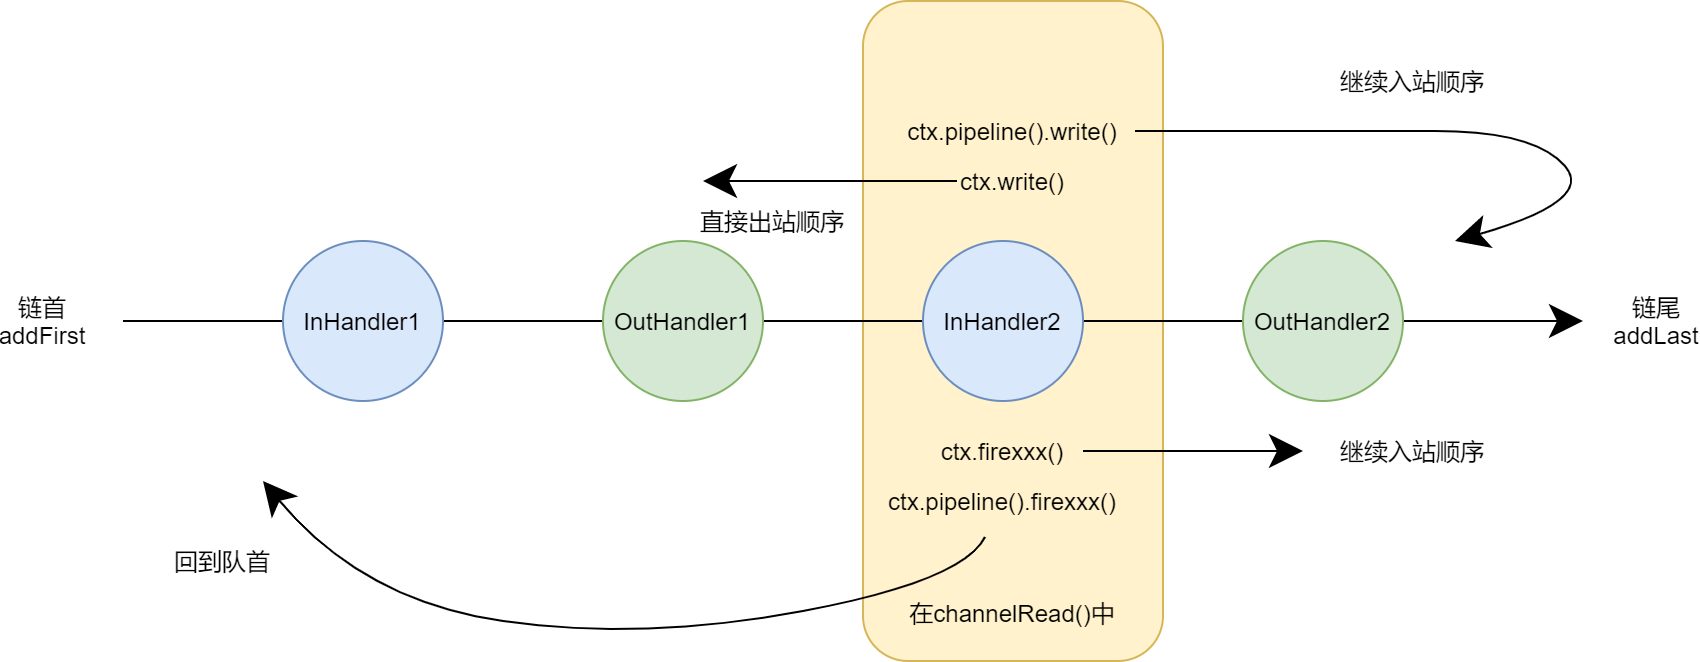

The diagram above was exported from draw.io. Its source (the exported page's mxGraphModel, read from the mxfile embedded in the PNG):
<mxGraphModel dx="1178" dy="676" grid="1" gridSize="10" guides="1" tooltips="1" connect="1" arrows="1" fold="1" page="1" pageScale="1" pageWidth="827" pageHeight="1169" math="0" shadow="0">
  <root>
    <mxCell id="0" />
    <mxCell id="1" parent="0" />
    <mxCell id="KR2tJj0wNUwNLQYLPJ_D-15" value="在channelRead()中&lt;br&gt;&amp;nbsp;&lt;br&gt;" style="rounded=1;whiteSpace=wrap;html=1;hachureGap=4;pointerEvents=0;verticalAlign=bottom;fillColor=#fff2cc;strokeColor=#d6b656;" vertex="1" parent="1">
      <mxGeometry x="450" y="360" width="150" height="330" as="geometry" />
    </mxCell>
    <mxCell id="KR2tJj0wNUwNLQYLPJ_D-5" value="" style="endArrow=classic;html=1;startSize=14;endSize=14;sourcePerimeterSpacing=8;targetPerimeterSpacing=8;" edge="1" parent="1">
      <mxGeometry width="50" height="50" relative="1" as="geometry">
        <mxPoint x="80" y="520" as="sourcePoint" />
        <mxPoint x="810" y="520" as="targetPoint" />
      </mxGeometry>
    </mxCell>
    <mxCell id="KR2tJj0wNUwNLQYLPJ_D-1" value="InHandler1" style="ellipse;whiteSpace=wrap;html=1;hachureGap=4;pointerEvents=0;fillColor=#dae8fc;strokeColor=#6c8ebf;" vertex="1" parent="1">
      <mxGeometry x="160" y="480" width="80" height="80" as="geometry" />
    </mxCell>
    <mxCell id="KR2tJj0wNUwNLQYLPJ_D-2" value="OutHandler1" style="ellipse;whiteSpace=wrap;html=1;hachureGap=4;pointerEvents=0;fillColor=#d5e8d4;strokeColor=#82b366;" vertex="1" parent="1">
      <mxGeometry x="320" y="480" width="80" height="80" as="geometry" />
    </mxCell>
    <mxCell id="KR2tJj0wNUwNLQYLPJ_D-3" value="InHandler2" style="ellipse;whiteSpace=wrap;html=1;hachureGap=4;pointerEvents=0;fillColor=#dae8fc;strokeColor=#6c8ebf;" vertex="1" parent="1">
      <mxGeometry x="480" y="480" width="80" height="80" as="geometry" />
    </mxCell>
    <mxCell id="KR2tJj0wNUwNLQYLPJ_D-4" value="OutHandler2" style="ellipse;whiteSpace=wrap;html=1;hachureGap=4;pointerEvents=0;fillColor=#d5e8d4;strokeColor=#82b366;" vertex="1" parent="1">
      <mxGeometry x="640" y="480" width="80" height="80" as="geometry" />
    </mxCell>
    <mxCell id="KR2tJj0wNUwNLQYLPJ_D-6" value="链首addFirst" style="text;html=1;strokeColor=none;fillColor=none;align=center;verticalAlign=middle;whiteSpace=wrap;rounded=0;hachureGap=4;pointerEvents=0;" vertex="1" parent="1">
      <mxGeometry x="20" y="510" width="40" height="20" as="geometry" />
    </mxCell>
    <mxCell id="KR2tJj0wNUwNLQYLPJ_D-7" value="链尾addLast" style="text;html=1;strokeColor=none;fillColor=none;align=center;verticalAlign=middle;whiteSpace=wrap;rounded=0;hachureGap=4;pointerEvents=0;" vertex="1" parent="1">
      <mxGeometry x="827" y="510" width="40" height="20" as="geometry" />
    </mxCell>
    <mxCell id="KR2tJj0wNUwNLQYLPJ_D-10" style="edgeStyle=none;curved=1;rounded=0;orthogonalLoop=1;jettySize=auto;html=1;endArrow=classic;startSize=14;endSize=14;sourcePerimeterSpacing=8;targetPerimeterSpacing=8;endFill=1;" edge="1" parent="1" source="KR2tJj0wNUwNLQYLPJ_D-8">
      <mxGeometry relative="1" as="geometry">
        <mxPoint x="150" y="600" as="targetPoint" />
        <Array as="points">
          <mxPoint x="500" y="650" />
          <mxPoint x="340" y="680" />
          <mxPoint x="200" y="660" />
        </Array>
      </mxGeometry>
    </mxCell>
    <mxCell id="KR2tJj0wNUwNLQYLPJ_D-8" value="ctx.pipeline().firexxx()" style="text;html=1;strokeColor=none;fillColor=none;align=center;verticalAlign=middle;whiteSpace=wrap;rounded=0;hachureGap=4;pointerEvents=0;" vertex="1" parent="1">
      <mxGeometry x="500" y="600" width="40" height="20" as="geometry" />
    </mxCell>
    <mxCell id="KR2tJj0wNUwNLQYLPJ_D-12" style="edgeStyle=none;curved=1;rounded=0;orthogonalLoop=1;jettySize=auto;html=1;endArrow=classic;startSize=14;endSize=14;sourcePerimeterSpacing=8;targetPerimeterSpacing=8;endFill=1;" edge="1" parent="1">
      <mxGeometry relative="1" as="geometry">
        <mxPoint x="670" y="585" as="targetPoint" />
        <mxPoint x="560" y="585" as="sourcePoint" />
      </mxGeometry>
    </mxCell>
    <mxCell id="KR2tJj0wNUwNLQYLPJ_D-11" value="ctx.firexxx()" style="text;html=1;strokeColor=none;fillColor=none;align=center;verticalAlign=middle;whiteSpace=wrap;rounded=0;hachureGap=4;pointerEvents=0;" vertex="1" parent="1">
      <mxGeometry x="500" y="575" width="40" height="20" as="geometry" />
    </mxCell>
    <mxCell id="KR2tJj0wNUwNLQYLPJ_D-13" value="回到队首" style="text;html=1;strokeColor=none;fillColor=none;align=center;verticalAlign=middle;whiteSpace=wrap;rounded=0;hachureGap=4;pointerEvents=0;" vertex="1" parent="1">
      <mxGeometry x="100" y="630" width="60" height="20" as="geometry" />
    </mxCell>
    <mxCell id="KR2tJj0wNUwNLQYLPJ_D-14" value="继续入站顺序" style="text;html=1;strokeColor=none;fillColor=none;align=center;verticalAlign=middle;whiteSpace=wrap;rounded=0;hachureGap=4;pointerEvents=0;" vertex="1" parent="1">
      <mxGeometry x="670" y="575" width="110" height="20" as="geometry" />
    </mxCell>
    <mxCell id="KR2tJj0wNUwNLQYLPJ_D-19" style="edgeStyle=none;curved=1;rounded=0;orthogonalLoop=1;jettySize=auto;html=1;endArrow=classic;endFill=1;startSize=14;endSize=14;sourcePerimeterSpacing=8;targetPerimeterSpacing=8;" edge="1" parent="1">
      <mxGeometry relative="1" as="geometry">
        <mxPoint x="746" y="480" as="targetPoint" />
        <mxPoint x="586" y="425" as="sourcePoint" />
        <Array as="points">
          <mxPoint x="686" y="425" />
          <mxPoint x="786" y="425" />
          <mxPoint x="816" y="460" />
        </Array>
      </mxGeometry>
    </mxCell>
    <mxCell id="KR2tJj0wNUwNLQYLPJ_D-17" value="ctx.pipeline().write()" style="text;html=1;strokeColor=none;fillColor=none;align=center;verticalAlign=middle;whiteSpace=wrap;rounded=0;hachureGap=4;pointerEvents=0;" vertex="1" parent="1">
      <mxGeometry x="505" y="415" width="40" height="20" as="geometry" />
    </mxCell>
    <mxCell id="KR2tJj0wNUwNLQYLPJ_D-21" style="edgeStyle=none;curved=1;rounded=0;orthogonalLoop=1;jettySize=auto;html=1;endArrow=classic;endFill=1;startSize=14;endSize=14;sourcePerimeterSpacing=8;targetPerimeterSpacing=8;" edge="1" parent="1" source="KR2tJj0wNUwNLQYLPJ_D-18">
      <mxGeometry relative="1" as="geometry">
        <mxPoint x="370" y="450" as="targetPoint" />
      </mxGeometry>
    </mxCell>
    <mxCell id="KR2tJj0wNUwNLQYLPJ_D-18" value="ctx.write()" style="text;html=1;strokeColor=none;fillColor=none;align=center;verticalAlign=middle;whiteSpace=wrap;rounded=0;hachureGap=4;pointerEvents=0;" vertex="1" parent="1">
      <mxGeometry x="505" y="440" width="40" height="20" as="geometry" />
    </mxCell>
    <mxCell id="KR2tJj0wNUwNLQYLPJ_D-20" value="继续入站顺序" style="text;html=1;strokeColor=none;fillColor=none;align=center;verticalAlign=middle;whiteSpace=wrap;rounded=0;hachureGap=4;pointerEvents=0;" vertex="1" parent="1">
      <mxGeometry x="670" y="390" width="110" height="20" as="geometry" />
    </mxCell>
    <mxCell id="KR2tJj0wNUwNLQYLPJ_D-22" value="直接出站顺序" style="text;html=1;strokeColor=none;fillColor=none;align=center;verticalAlign=middle;whiteSpace=wrap;rounded=0;hachureGap=4;pointerEvents=0;" vertex="1" parent="1">
      <mxGeometry x="350" y="460" width="110" height="20" as="geometry" />
    </mxCell>
  </root>
</mxGraphModel>